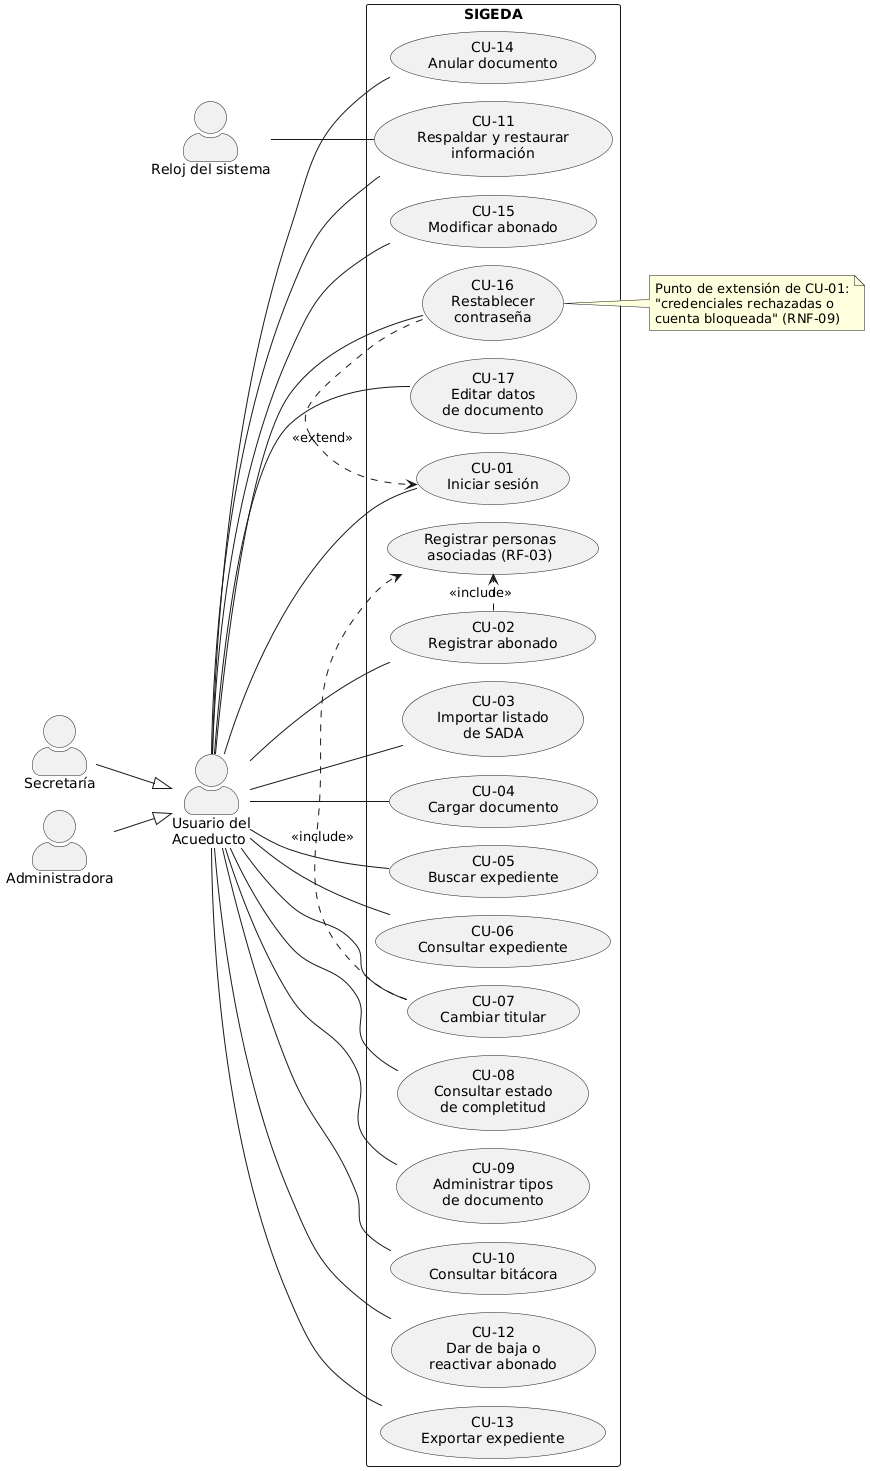

The diagram above was rendered by PlantUML. Its source (embedded in the PNG):
@startuml
!pragma layout smetana
left to right direction
skinparam packageStyle rect
skinparam actorStyle awesome

actor "Usuario del\nAcueducto" as Usuario
actor "Secretaría" as Sec
actor "Administradora" as Adm
actor "Reloj del sistema" as Reloj

Sec --|> Usuario
Adm --|> Usuario

rectangle "SIGEDA" {
  usecase "CU-01\nIniciar sesión" as CU01
  usecase "CU-02\nRegistrar abonado" as CU02
  usecase "CU-03\nImportar listado\nde SADA" as CU03
  usecase "CU-04\nCargar documento" as CU04
  usecase "CU-05\nBuscar expediente" as CU05
  usecase "CU-06\nConsultar expediente" as CU06
  usecase "CU-07\nCambiar titular" as CU07
  usecase "CU-08\nConsultar estado\nde completitud" as CU08
  usecase "CU-09\nAdministrar tipos\nde documento" as CU09
  usecase "CU-10\nConsultar bitácora" as CU10
  usecase "CU-11\nRespaldar y restaurar\ninformación" as CU11
  usecase "CU-12\nDar de baja o\nreactivar abonado" as CU12
  usecase "CU-13\nExportar expediente" as CU13
  usecase "CU-14\nAnular documento" as CU14
  usecase "CU-15\nModificar abonado" as CU15
  usecase "CU-16\nRestablecer\ncontraseña" as CU16
  usecase "CU-17\nEditar datos\nde documento" as CU17
  usecase "Registrar personas\nasociadas (RF-03)" as CUINC
}

Usuario -- CU01
Usuario -- CU02
Usuario -- CU03
Usuario -- CU04
Usuario -- CU05
Usuario -- CU06
Usuario -- CU07
Usuario -- CU08
Usuario -- CU09
Usuario -- CU10
Usuario -- CU11
Usuario -- CU12
Usuario -- CU13
Usuario -- CU14
Usuario -- CU15
Usuario -- CU16
Usuario -- CU17

Reloj -- CU11

CU02 .> CUINC : <<include>>
CU07 .> CUINC : <<include>>

CU16 .> CU01 : <<extend>>
note right of CU16
  Punto de extensión de CU-01:
  "credenciales rechazadas o
  cuenta bloqueada" (RNF-09)
end note

@enduml